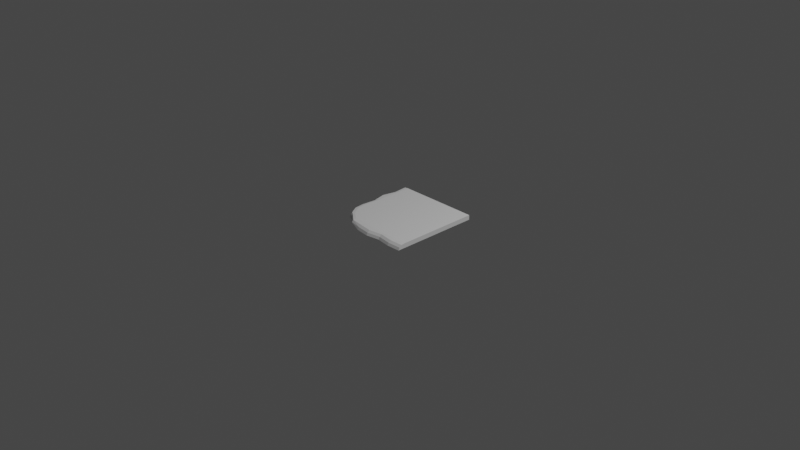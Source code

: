 # Source: corner.blend  (saved by Blender 3.5.10; exported with 4.5.12 LTS)
import bpy
from mathutils import Matrix  # noqa: F401  (used for matrix-valued properties, if any)

bpy.ops.wm.read_factory_settings(use_empty=True)
scene = bpy.context.scene
scene.name = 'Scene'

# ---- collections
col_collection = bpy.data.collections.new('Collection'); scene.collection.children.link(col_collection)

# ---- materials (node trees are filled in below, after node groups)
mat_material = bpy.data.materials.new('Material')
mat_material.alpha_threshold = 0.0
mat_material.use_transparent_shadow = False
mat_material.roughness = 0.5
mat_material.line_color = (0.0, 0.0, 0.0, 1.0)

# ---- material node trees
mat_material.use_nodes = True; mat_material.node_tree.nodes.clear()
_N = mat_material.node_tree.nodes; _L = mat_material.node_tree.links
n0 = _N.new('ShaderNodeOutputMaterial'); n0.name = 'Material Output'; n0.location = (300, 300)
n1 = _N.new('ShaderNodeBsdfPrincipled'); n1.name = 'Principled BSDF'; n1.location = (10, 300)
n1.distribution = 'GGX'
n1.subsurface_method = 'RANDOM_WALK_SKIN'
n1.inputs[3].default_value = 1.45
n1.inputs[27].default_value = (0.0, 0.0, 0.0, 1.0)
n1.inputs[28].default_value = 1.0
_L.new(n1.outputs[0], n0.inputs[0])
n0.is_active_output = True

# ---- world
world_world = bpy.data.worlds.new('World'); scene.world = world_world
world_world.use_nodes = True; world_world.node_tree.nodes.clear()
_N = world_world.node_tree.nodes; _L = world_world.node_tree.links
n0 = _N.new('ShaderNodeOutputWorld'); n0.name = 'World Output'; n0.location = (300, 300)
n1 = _N.new('ShaderNodeBackground'); n1.name = 'Background'; n1.location = (10, 300)
n1.inputs[0].default_value = (0.05088, 0.05088, 0.05088, 1.0)
_L.new(n1.outputs[0], n0.inputs[0])
n0.is_active_output = True
world_world.color = (0.05088, 0.05088, 0.05088)
world_world.use_sun_shadow = False
world_world.sun_shadow_jitter_overblur = 0.0

# ---- cameras
cam_camera = bpy.data.cameras.new('Camera')
cam_camera.clip_end = 100.0
cam_camera.ortho_scale = 7.314

# ---- lights
light_light = bpy.data.lights.new('Light', 'POINT')
light_light.transmission_factor = 0.0
light_light.energy = 1000.0
light_light.shadow_soft_size = 0.1
light_light.shadow_maximum_resolution = 0.006
light_light.use_absolute_resolution = True

# ---- meshes
me_cube = bpy.data.meshes.new('Cube')
me_cube.from_pydata([(1.0, 1.0, 0.1), (1.0, 1.0, 0.0), (1.0, -0.88, 0.09), (1.0, -0.96, 0.0), (-0.88, 1.0, 0.09), (-0.96, 1.0, 0.0), (-0.7334, -0.6183, 0.09), (-0.7729, -0.6499, 0.0), (-0.8, 1.0, 0.0), (-0.6462, -0.6786, 0.09), (-0.6369, -0.7241, 0.0), (-0.8, 1.0, 0.1), (-0.8135, -0.5801, 0.0), (1.0, -0.8, 0.1), (-0.7681, -0.5709, 0.09), (1.0, -0.8, 0.0), (-0.7689, -0.6532, 0.0), (-0.66, -0.6104, 0.1), (1.0, 1.0, 0.05), (-0.7572, -0.6396, 0.05), (1.0, -0.93, 0.05), (-0.93, 1.0, 0.05), (-0.8, 1.0, 0.05), (-0.6404, -0.7071, 0.05), (1.0, -0.8, 0.05), (-0.7965, -0.5767, 0.05), (-0.4639, -0.8856, 0.0), (-0.2, -0.943, 0.0), (0.1, -0.9787, 0.0), (0.4, -0.9286, 0.0), (0.7, -0.9702, 0.0), (-0.5, 1.0, 0.1), (-0.2, 1.0, 0.1), (0.1, 1.0, 0.1), (0.4, 1.0, 0.1), (0.7, 1.0, 0.1), (0.7, 1.0, 0.0), (0.4, 1.0, 0.0), (0.1, 1.0, 0.0), (-0.2, 1.0, 0.0), (-0.5, 1.0, 0.0), (0.7, -0.8902, 0.09), (0.4, -0.8486, 0.09), (0.1, -0.8987, 0.09), (-0.2, -0.863, 0.09), (-0.4639, -0.8258, 0.09), (-0.4639, -0.7533, 0.1), (-0.2, -0.743, 0.1), (0.1, -0.8, 0.1), (0.4, -0.8, 0.1), (0.7, -0.8, 0.1), (0.7, -0.8, 0.0), (0.4, -0.8, 0.0), (0.1, -0.8, 0.0), (-0.2, -0.8, 0.0), (-0.5, -0.8, 0.0), (0.7, -0.9402, 0.05), (0.4, -0.8986, 0.05), (0.1, -0.9487, 0.05), (-0.2, -0.913, 0.05), (-0.4639, -0.8632, 0.05), (-0.5, 1.0, 0.05), (-0.2, 1.0, 0.05), (0.1, 1.0, 0.05), (0.4, 1.0, 0.05), (0.7, 1.0, 0.05), (-0.855, -0.4191, 0.09), (-0.8771, -0.2082, 0.09), (-0.8489, 0.1, 0.09), (-0.92, 0.4, 0.09), (-0.8542, 0.7, 0.09), (1.0, -0.5, 0.0), (1.0, -0.2, 0.0), (1.0, 0.1, 0.0), (1.0, 0.4, 0.0), (1.0, 0.7, 0.0), (-0.9342, 0.7, 0.0), (-1.0, 0.4, 0.0), (-0.9289, 0.1, 0.0), (-0.9379, -0.2206, 0.0), (-0.9005, -0.4283, 0.0), (1.0, 0.7, 0.1), (1.0, 0.4, 0.1), (1.0, 0.1, 0.1), (1.0, -0.2, 0.1), (1.0, -0.5, 0.1), (-0.8, 0.7, 0.0), (-0.8, 0.4, 0.0), (-0.8, 0.1, 0.0), (-0.8, -0.2, 0.0), (-0.8, -0.5, 0.0), (-0.8, 0.7, 0.1), (-0.8, 0.4, 0.1), (-0.8, 0.1, 0.1), (-0.8216, -0.197, 0.1), (-0.7908, -0.4061, 0.1), (1.0, 0.7, 0.05), (1.0, 0.4, 0.05), (1.0, 0.1, 0.05), (1.0, -0.2, 0.05), (1.0, -0.5, 0.05), (-0.8835, -0.4249, 0.05), (-0.9151, -0.216, 0.05), (-0.8989, 0.1, 0.05), (-0.97, 0.4, 0.05), (-0.9042, 0.7, 0.05), (-0.5, 0.7, 0.0), (-0.5, 0.4, 0.0), (-0.5, 0.1, 0.0), (-0.5, -0.2, 0.0), (-0.5, -0.5, 0.0), (-0.2, 0.7, 0.0), (-0.2, 0.4, 0.0), (-0.2, 0.1, 0.0), (-0.2, -0.2, 0.0), (-0.2, -0.5, 0.0), (0.1, 0.7, 0.0), (0.1, 0.4, 0.0), (0.1, 0.1, 0.0), (0.1, -0.2, 0.0), (0.1, -0.5, 0.0), (0.4, 0.7, 0.0), (0.4, 0.4, 0.0), (0.4, 0.1, 0.0), (0.4, -0.2, 0.0), (0.4, -0.5, 0.0), (0.7, 0.7, 0.0), (0.7, 0.4, 0.0), (0.7, 0.1, 0.0), (0.7, -0.2, 0.0), (0.7, -0.5, 0.0), (0.7, 0.7, 0.1), (0.7, 0.4, 0.1), (0.7, 0.1, 0.1), (0.7, -0.2, 0.1), (0.7, -0.5, 0.1), (0.4, 0.7, 0.1), (0.4, 0.4, 0.1), (0.4, 0.1, 0.1), (0.4, -0.2, 0.1), (0.4, -0.5, 0.1), (0.1, 0.7, 0.1), (0.1, 0.4, 0.1), (0.1, 0.1, 0.1), (0.1, -0.2, 0.1), (0.1, -0.5, 0.1), (-0.2, 0.7, 0.1), (-0.2, 0.4, 0.1), (-0.2, 0.1, 0.1), (-0.2, -0.2, 0.1), (-0.2, -0.5, 0.1), (-0.5, 0.7, 0.1), (-0.5, 0.4, 0.1), (-0.5, 0.1, 0.1), (-0.5, -0.2, 0.1), (-0.4639, -0.472, 0.1)], [], [(17, 14, 6, 9), (23, 9, 6, 19), (105, 70, 4, 21), (51, 15, 3, 30), (24, 13, 2, 20), (65, 35, 0, 18), (21, 4, 11, 22), (12, 16, 10, 7), (60, 45, 9, 23), (46, 17, 9, 45), (155, 95, 17, 46), (80, 90, 16, 12), (100, 85, 13, 24), (130, 71, 15, 51), (19, 6, 14, 25), (95, 66, 14, 17), (7, 19, 25, 12), (71, 100, 24, 15), (26, 60, 23, 10), (5, 21, 22, 8), (36, 65, 18, 1), (15, 24, 20, 3), (76, 105, 21, 5), (10, 23, 19, 7), (8, 22, 61, 40), (40, 61, 62, 39), (39, 62, 63, 38), (38, 63, 64, 37), (37, 64, 65, 36), (3, 20, 56, 30), (30, 56, 57, 29), (29, 57, 58, 28), (28, 58, 59, 27), (27, 59, 60, 26), (90, 110, 55, 16), (110, 115, 54, 55), (115, 120, 53, 54), (120, 125, 52, 53), (125, 130, 51, 52), (85, 135, 50, 13), (135, 140, 49, 50), (140, 145, 48, 49), (145, 150, 47, 48), (150, 155, 46, 47), (13, 50, 41, 2), (50, 49, 42, 41), (49, 48, 43, 42), (48, 47, 44, 43), (47, 46, 45, 44), (20, 2, 41, 56), (56, 41, 42, 57), (57, 42, 43, 58), (58, 43, 44, 59), (59, 44, 45, 60), (22, 11, 31, 61), (61, 31, 32, 62), (62, 32, 33, 63), (63, 33, 34, 64), (64, 34, 35, 65), (16, 55, 26, 10), (55, 54, 27, 26), (54, 53, 28, 27), (53, 52, 29, 28), (52, 51, 30, 29), (32, 31, 151, 146), (146, 151, 152, 147), (147, 152, 153, 148), (148, 153, 154, 149), (149, 154, 155, 150), (33, 32, 146, 141), (141, 146, 147, 142), (142, 147, 148, 143), (143, 148, 149, 144), (144, 149, 150, 145), (34, 33, 141, 136), (136, 141, 142, 137), (137, 142, 143, 138), (138, 143, 144, 139), (139, 144, 145, 140), (35, 34, 136, 131), (131, 136, 137, 132), (132, 137, 138, 133), (133, 138, 139, 134), (134, 139, 140, 135), (0, 35, 131, 81), (81, 131, 132, 82), (82, 132, 133, 83), (83, 133, 134, 84), (84, 134, 135, 85), (37, 36, 126, 121), (121, 126, 127, 122), (122, 127, 128, 123), (123, 128, 129, 124), (124, 129, 130, 125), (38, 37, 121, 116), (116, 121, 122, 117), (117, 122, 123, 118), (118, 123, 124, 119), (119, 124, 125, 120), (39, 38, 116, 111), (111, 116, 117, 112), (112, 117, 118, 113), (113, 118, 119, 114), (114, 119, 120, 115), (40, 39, 111, 106), (106, 111, 112, 107), (107, 112, 113, 108), (108, 113, 114, 109), (109, 114, 115, 110), (8, 40, 106, 86), (86, 106, 107, 87), (87, 107, 108, 88), (88, 108, 109, 89), (89, 109, 110, 90), (12, 25, 101, 80), (80, 101, 102, 79), (79, 102, 103, 78), (78, 103, 104, 77), (77, 104, 105, 76), (1, 18, 96, 75), (75, 96, 97, 74), (74, 97, 98, 73), (73, 98, 99, 72), (72, 99, 100, 71), (11, 4, 70, 91), (91, 70, 69, 92), (92, 69, 68, 93), (93, 68, 67, 94), (94, 67, 66, 95), (36, 1, 75, 126), (126, 75, 74, 127), (127, 74, 73, 128), (128, 73, 72, 129), (129, 72, 71, 130), (18, 0, 81, 96), (96, 81, 82, 97), (97, 82, 83, 98), (98, 83, 84, 99), (99, 84, 85, 100), (5, 8, 86, 76), (76, 86, 87, 77), (77, 87, 88, 78), (78, 88, 89, 79), (79, 89, 90, 80), (31, 11, 91, 151), (151, 91, 92, 152), (152, 92, 93, 153), (153, 93, 94, 154), (154, 94, 95, 155), (25, 14, 66, 101), (101, 66, 67, 102), (102, 67, 68, 103), (103, 68, 69, 104), (104, 69, 70, 105)])
_uv = me_cube.uv_layers.new(name='UVMap')
_uv.uv.foreach_set('vector', [0.75, 0.625, 0.875, 0.625, 0.875, 0.75, 0.75, 0.75, 0.5, 0.875, 0.625, 0.875, 0.625, 1.0, 0.5, 1.0, 0.5, 0.2292, 0.625, 0.2292, 0.625, 0.25, 0.5, 0.25, 0.3542, 0.625, 0.375, 0.625, 0.375, 0.75, 0.3542, 0.75, 0.5, 0.625, 0.625, 0.625, 0.625, 0.75, 0.5, 0.75, 0.5, 0.4792, 0.625, 0.4792, 0.625, 0.5, 0.5, 0.5, 0.5, 0.25, 0.625, 0.25, 0.625, 0.375, 0.5, 0.375, 0.125, 0.625, 0.25, 0.625, 0.25, 0.75, 0.125, 0.75, 0.5, 0.8542, 0.625, 0.8542, 0.625, 0.875, 0.5, 0.875, 0.7292, 0.625, 0.75, 0.625, 0.75, 0.75, 0.7292, 0.75, 0.7292, 0.6042, 0.75, 0.6042, 0.75, 0.625, 0.7292, 0.625, 0.125, 0.6042, 0.25, 0.6042, 0.25, 0.625, 0.125, 0.625, 0.5, 0.6042, 0.625, 0.6042, 0.625, 0.625, 0.5, 0.625, 0.3542, 0.6042, 0.375, 0.6042, 0.375, 0.625, 0.3542, 0.625, 0.5, 0.0, 0.625, 0.0, 0.625, 0.125, 0.5, 0.125, 0.75, 0.6042, 0.875, 0.6042, 0.875, 0.625, 0.75, 0.625, 0.375, 0.0, 0.5, 0.0, 0.5, 0.125, 0.375, 0.125, 0.375, 0.6042, 0.5, 0.6042, 0.5, 0.625, 0.375, 0.625, 0.375, 0.8542, 0.5, 0.8542, 0.5, 0.875, 0.375, 0.875, 0.375, 0.25, 0.5, 0.25, 0.5, 0.375, 0.375, 0.375, 0.375, 0.4792, 0.5, 0.4792, 0.5, 0.5, 0.375, 0.5, 0.375, 0.625, 0.5, 0.625, 0.5, 0.75, 0.375, 0.75, 0.375, 0.2292, 0.5, 0.2292, 0.5, 0.25, 0.375, 0.25, 0.375, 0.875, 0.5, 0.875, 0.5, 1.0, 0.375, 1.0, 0.375, 0.375, 0.5, 0.375, 0.5, 0.3958, 0.375, 0.3958, 0.375, 0.3958, 0.5, 0.3958, 0.5, 0.4167, 0.375, 0.4167, 0.375, 0.4167, 0.5, 0.4167, 0.5, 0.4375, 0.375, 0.4375, 0.375, 0.4375, 0.5, 0.4375, 0.5, 0.4583, 0.375, 0.4583, 0.375, 0.4583, 0.5, 0.4583, 0.5, 0.4792, 0.375, 0.4792, 0.375, 0.75, 0.5, 0.75, 0.5, 0.7708, 0.375, 0.7708, 0.375, 0.7708, 0.5, 0.7708, 0.5, 0.7917, 0.375, 0.7917, 0.375, 0.7917, 0.5, 0.7917, 0.5, 0.8125, 0.375, 0.8125, 0.375, 0.8125, 0.5, 0.8125, 0.5, 0.8333, 0.375, 0.8333, 0.375, 0.8333, 0.5, 0.8333, 0.5, 0.8542, 0.375, 0.8542, 0.25, 0.6042, 0.2708, 0.6042, 0.2708, 0.625, 0.25, 0.625, 0.2708, 0.6042, 0.2917, 0.6042, 0.2917, 0.625, 0.2708, 0.625, 0.2917, 0.6042, 0.3125, 0.6042, 0.3125, 0.625, 0.2917, 0.625, 0.3125, 0.6042, 0.3333, 0.6042, 0.3333, 0.625, 0.3125, 0.625, 0.3333, 0.6042, 0.3542, 0.6042, 0.3542, 0.625, 0.3333, 0.625, 0.625, 0.6042, 0.6458, 0.6042, 0.6458, 0.625, 0.625, 0.625, 0.6458, 0.6042, 0.6667, 0.6042, 0.6667, 0.625, 0.6458, 0.625, 0.6667, 0.6042, 0.6875, 0.6042, 0.6875, 0.625, 0.6667, 0.625, 0.6875, 0.6042, 0.7083, 0.6042, 0.7083, 0.625, 0.6875, 0.625, 0.7083, 0.6042, 0.7292, 0.6042, 0.7292, 0.625, 0.7083, 0.625, 0.625, 0.625, 0.6458, 0.625, 0.6458, 0.75, 0.625, 0.75, 0.6458, 0.625, 0.6667, 0.625, 0.6667, 0.75, 0.6458, 0.75, 0.6667, 0.625, 0.6875, 0.625, 0.6875, 0.75, 0.6667, 0.75, 0.6875, 0.625, 0.7083, 0.625, 0.7083, 0.75, 0.6875, 0.75, 0.7083, 0.625, 0.7292, 0.625, 0.7292, 0.75, 0.7083, 0.75, 0.5, 0.75, 0.625, 0.75, 0.625, 0.7708, 0.5, 0.7708, 0.5, 0.7708, 0.625, 0.7708, 0.625, 0.7917, 0.5, 0.7917, 0.5, 0.7917, 0.625, 0.7917, 0.625, 0.8125, 0.5, 0.8125, 0.5, 0.8125, 0.625, 0.8125, 0.625, 0.8333, 0.5, 0.8333, 0.5, 0.8333, 0.625, 0.8333, 0.625, 0.8542, 0.5, 0.8542, 0.5, 0.375, 0.625, 0.375, 0.625, 0.3958, 0.5, 0.3958, 0.5, 0.3958, 0.625, 0.3958, 0.625, 0.4167, 0.5, 0.4167, 0.5, 0.4167, 0.625, 0.4167, 0.625, 0.4375, 0.5, 0.4375, 0.5, 0.4375, 0.625, 0.4375, 0.625, 0.4583, 0.5, 0.4583, 0.5, 0.4583, 0.625, 0.4583, 0.625, 0.4792, 0.5, 0.4792, 0.25, 0.625, 0.2708, 0.625, 0.2708, 0.75, 0.25, 0.75, 0.2708, 0.625, 0.2917, 0.625, 0.2917, 0.75, 0.2708, 0.75, 0.2917, 0.625, 0.3125, 0.625, 0.3125, 0.75, 0.2917, 0.75, 0.3125, 0.625, 0.3333, 0.625, 0.3333, 0.75, 0.3125, 0.75, 0.3333, 0.625, 0.3542, 0.625, 0.3542, 0.75, 0.3333, 0.75, 0.7083, 0.5, 0.7292, 0.5, 0.7292, 0.5208, 0.7083, 0.5208, 0.7083, 0.5208, 0.7292, 0.5208, 0.7292, 0.5417, 0.7083, 0.5417, 0.7083, 0.5417, 0.7292, 0.5417, 0.7292, 0.5625, 0.7083, 0.5625, 0.7083, 0.5625, 0.7292, 0.5625, 0.7292, 0.5833, 0.7083, 0.5833, 0.7083, 0.5833, 0.7292, 0.5833, 0.7292, 0.6042, 0.7083, 0.6042, 0.6875, 0.5, 0.7083, 0.5, 0.7083, 0.5208, 0.6875, 0.5208, 0.6875, 0.5208, 0.7083, 0.5208, 0.7083, 0.5417, 0.6875, 0.5417, 0.6875, 0.5417, 0.7083, 0.5417, 0.7083, 0.5625, 0.6875, 0.5625, 0.6875, 0.5625, 0.7083, 0.5625, 0.7083, 0.5833, 0.6875, 0.5833, 0.6875, 0.5833, 0.7083, 0.5833, 0.7083, 0.6042, 0.6875, 0.6042, 0.6667, 0.5, 0.6875, 0.5, 0.6875, 0.5208, 0.6667, 0.5208, 0.6667, 0.5208, 0.6875, 0.5208, 0.6875, 0.5417, 0.6667, 0.5417, 0.6667, 0.5417, 0.6875, 0.5417, 0.6875, 0.5625, 0.6667, 0.5625, 0.6667, 0.5625, 0.6875, 0.5625, 0.6875, 0.5833, 0.6667, 0.5833, 0.6667, 0.5833, 0.6875, 0.5833, 0.6875, 0.6042, 0.6667, 0.6042, 0.6458, 0.5, 0.6667, 0.5, 0.6667, 0.5208, 0.6458, 0.5208, 0.6458, 0.5208, 0.6667, 0.5208, 0.6667, 0.5417, 0.6458, 0.5417, 0.6458, 0.5417, 0.6667, 0.5417, 0.6667, 0.5625, 0.6458, 0.5625, 0.6458, 0.5625, 0.6667, 0.5625, 0.6667, 0.5833, 0.6458, 0.5833, 0.6458, 0.5833, 0.6667, 0.5833, 0.6667, 0.6042, 0.6458, 0.6042, 0.625, 0.5, 0.6458, 0.5, 0.6458, 0.5208, 0.625, 0.5208, 0.625, 0.5208, 0.6458, 0.5208, 0.6458, 0.5417, 0.625, 0.5417, 0.625, 0.5417, 0.6458, 0.5417, 0.6458, 0.5625, 0.625, 0.5625, 0.625, 0.5625, 0.6458, 0.5625, 0.6458, 0.5833, 0.625, 0.5833, 0.625, 0.5833, 0.6458, 0.5833, 0.6458, 0.6042, 0.625, 0.6042, 0.3333, 0.5, 0.3542, 0.5, 0.3542, 0.5208, 0.3333, 0.5208, 0.3333, 0.5208, 0.3542, 0.5208, 0.3542, 0.5417, 0.3333, 0.5417, 0.3333, 0.5417, 0.3542, 0.5417, 0.3542, 0.5625, 0.3333, 0.5625, 0.3333, 0.5625, 0.3542, 0.5625, 0.3542, 0.5833, 0.3333, 0.5833, 0.3333, 0.5833, 0.3542, 0.5833, 0.3542, 0.6042, 0.3333, 0.6042, 0.3125, 0.5, 0.3333, 0.5, 0.3333, 0.5208, 0.3125, 0.5208, 0.3125, 0.5208, 0.3333, 0.5208, 0.3333, 0.5417, 0.3125, 0.5417, 0.3125, 0.5417, 0.3333, 0.5417, 0.3333, 0.5625, 0.3125, 0.5625, 0.3125, 0.5625, 0.3333, 0.5625, 0.3333, 0.5833, 0.3125, 0.5833, 0.3125, 0.5833, 0.3333, 0.5833, 0.3333, 0.6042, 0.3125, 0.6042, 0.2917, 0.5, 0.3125, 0.5, 0.3125, 0.5208, 0.2917, 0.5208, 0.2917, 0.5208, 0.3125, 0.5208, 0.3125, 0.5417, 0.2917, 0.5417, 0.2917, 0.5417, 0.3125, 0.5417, 0.3125, 0.5625, 0.2917, 0.5625, 0.2917, 0.5625, 0.3125, 0.5625, 0.3125, 0.5833, 0.2917, 0.5833, 0.2917, 0.5833, 0.3125, 0.5833, 0.3125, 0.6042, 0.2917, 0.6042, 0.2708, 0.5, 0.2917, 0.5, 0.2917, 0.5208, 0.2708, 0.5208, 0.2708, 0.5208, 0.2917, 0.5208, 0.2917, 0.5417, 0.2708, 0.5417, 0.2708, 0.5417, 0.2917, 0.5417, 0.2917, 0.5625, 0.2708, 0.5625, 0.2708, 0.5625, 0.2917, 0.5625, 0.2917, 0.5833, 0.2708, 0.5833, 0.2708, 0.5833, 0.2917, 0.5833, 0.2917, 0.6042, 0.2708, 0.6042, 0.25, 0.5, 0.2708, 0.5, 0.2708, 0.5208, 0.25, 0.5208, 0.25, 0.5208, 0.2708, 0.5208, 0.2708, 0.5417, 0.25, 0.5417, 0.25, 0.5417, 0.2708, 0.5417, 0.2708, 0.5625, 0.25, 0.5625, 0.25, 0.5625, 0.2708, 0.5625, 0.2708, 0.5833, 0.25, 0.5833, 0.25, 0.5833, 0.2708, 0.5833, 0.2708, 0.6042, 0.25, 0.6042, 0.375, 0.125, 0.5, 0.125, 0.5, 0.1458, 0.375, 0.1458, 0.375, 0.1458, 0.5, 0.1458, 0.5, 0.1667, 0.375, 0.1667, 0.375, 0.1667, 0.5, 0.1667, 0.5, 0.1875, 0.375, 0.1875, 0.375, 0.1875, 0.5, 0.1875, 0.5, 0.2083, 0.375, 0.2083, 0.375, 0.2083, 0.5, 0.2083, 0.5, 0.2292, 0.375, 0.2292, 0.375, 0.5, 0.5, 0.5, 0.5, 0.5208, 0.375, 0.5208, 0.375, 0.5208, 0.5, 0.5208, 0.5, 0.5417, 0.375, 0.5417, 0.375, 0.5417, 0.5, 0.5417, 0.5, 0.5625, 0.375, 0.5625, 0.375, 0.5625, 0.5, 0.5625, 0.5, 0.5833, 0.375, 0.5833, 0.375, 0.5833, 0.5, 0.5833, 0.5, 0.6042, 0.375, 0.6042, 0.75, 0.5, 0.875, 0.5, 0.875, 0.5208, 0.75, 0.5208, 0.75, 0.5208, 0.875, 0.5208, 0.875, 0.5417, 0.75, 0.5417, 0.75, 0.5417, 0.875, 0.5417, 0.875, 0.5625, 0.75, 0.5625, 0.75, 0.5625, 0.875, 0.5625, 0.875, 0.5833, 0.75, 0.5833, 0.75, 0.5833, 0.875, 0.5833, 0.875, 0.6042, 0.75, 0.6042, 0.3542, 0.5, 0.375, 0.5, 0.375, 0.5208, 0.3542, 0.5208, 0.3542, 0.5208, 0.375, 0.5208, 0.375, 0.5417, 0.3542, 0.5417, 0.3542, 0.5417, 0.375, 0.5417, 0.375, 0.5625, 0.3542, 0.5625, 0.3542, 0.5625, 0.375, 0.5625, 0.375, 0.5833, 0.3542, 0.5833, 0.3542, 0.5833, 0.375, 0.5833, 0.375, 0.6042, 0.3542, 0.6042, 0.5, 0.5, 0.625, 0.5, 0.625, 0.5208, 0.5, 0.5208, 0.5, 0.5208, 0.625, 0.5208, 0.625, 0.5417, 0.5, 0.5417, 0.5, 0.5417, 0.625, 0.5417, 0.625, 0.5625, 0.5, 0.5625, 0.5, 0.5625, 0.625, 0.5625, 0.625, 0.5833, 0.5, 0.5833, 0.5, 0.5833, 0.625, 0.5833, 0.625, 0.6042, 0.5, 0.6042, 0.125, 0.5, 0.25, 0.5, 0.25, 0.5208, 0.125, 0.5208, 0.125, 0.5208, 0.25, 0.5208, 0.25, 0.5417, 0.125, 0.5417, 0.125, 0.5417, 0.25, 0.5417, 0.25, 0.5625, 0.125, 0.5625, 0.125, 0.5625, 0.25, 0.5625, 0.25, 0.5833, 0.125, 0.5833, 0.125, 0.5833, 0.25, 0.5833, 0.25, 0.6042, 0.125, 0.6042, 0.7292, 0.5, 0.75, 0.5, 0.75, 0.5208, 0.7292, 0.5208, 0.7292, 0.5208, 0.75, 0.5208, 0.75, 0.5417, 0.7292, 0.5417, 0.7292, 0.5417, 0.75, 0.5417, 0.75, 0.5625, 0.7292, 0.5625, 0.7292, 0.5625, 0.75, 0.5625, 0.75, 0.5833, 0.7292, 0.5833, 0.7292, 0.5833, 0.75, 0.5833, 0.75, 0.6042, 0.7292, 0.6042, 0.5, 0.125, 0.625, 0.125, 0.625, 0.1458, 0.5, 0.1458, 0.5, 0.1458, 0.625, 0.1458, 0.625, 0.1667, 0.5, 0.1667, 0.5, 0.1667, 0.625, 0.1667, 0.625, 0.1875, 0.5, 0.1875, 0.5, 0.1875, 0.625, 0.1875, 0.625, 0.2083, 0.5, 0.2083, 0.5, 0.2083, 0.625, 0.2083, 0.625, 0.2292, 0.5, 0.2292])
me_cube.materials.append(mat_material)
me_cube.use_mirror_vertex_groups = False
me_cube.update()

# ---- objects
ob_cube = bpy.data.objects.new('Cube', me_cube)
ob_light = bpy.data.objects.new('Light', light_light)
ob_camera = bpy.data.objects.new('Camera', cam_camera)

# ---- transforms, parenting, visibility, modifiers, constraints
ob_cube.location = (0.0, 0.0, 0.0)
ob_cube.scale = (0.5, 0.5, 0.5)
ob_cube.lock_rotations_4d = False
ob_cube.empty_display_type = 'ARROWS'
ob_cube.lineart.crease_threshold = 0.0
ob_light.location = (4.076, 1.005, 5.904)
ob_light.rotation_euler = (0.6503, 0.05522, 1.866)
ob_light.lock_rotations_4d = False
ob_light.empty_display_type = 'ARROWS'
ob_light.color = (0.0, 0.0, 0.0, 0.0)
ob_light.lineart.crease_threshold = 0.0
ob_camera.location = (7.359, -6.926, 4.958)
ob_camera.rotation_euler = (1.109, 0.0, 0.8149)
ob_camera.lock_rotations_4d = False
ob_camera.empty_display_type = 'ARROWS'
ob_camera.color = (0.0, 0.0, 0.0, 0.0)
ob_camera.display_type = 'WIRE'
ob_camera.lineart.crease_threshold = 0.0

# ---- collection membership
col_collection.objects.link(ob_cube)
col_collection.objects.link(ob_light)
col_collection.objects.link(ob_camera)

# ---- scene / render settings (as saved in the file)
scene.camera = ob_camera
scene.frame_start = 1; scene.frame_end = 250; scene.frame_set(1)
scene.render.engine = 'BLENDER_EEVEE_NEXT'
scene.cycles.sampling_pattern = 'TABULATED_SOBOL'
scene.view_settings.view_transform = 'Filmic'
bpy.context.view_layer.update()
